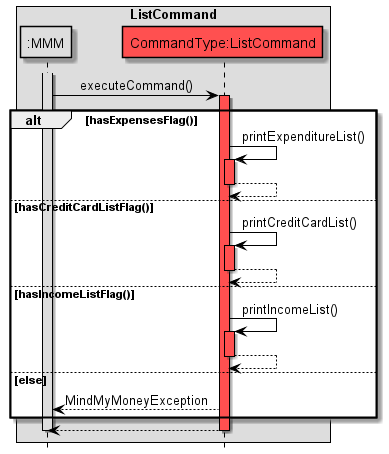

The diagram above was rendered by PlantUML. Its source (embedded in the PNG):
@startuml
!include Style.puml

hide footbox
skinparam sequenceMessageAlign center

skinparam sequence {
ArrowColor black
participantBorderColor black
LifelineBorderColor black
boxBorderColor black
}

box ListCommand
participant ":MMM" as MMM MMM_COLOUR
participant "CommandType:ListCommand" as C COMMANDS_COLOUR
end box

activate MMM MMM_COLOUR
MMM -> C: executeCommand()
activate C COMMANDS_COLOUR

alt hasExpensesFlag()
C -> C: printExpenditureList()
activate C COMMANDS_COLOUR
C --> C
deactivate C

else hasCreditCardListFlag()
C -> C: printCreditCardList()
activate C COMMANDS_COLOUR
C --> C
deactivate C

else hasIncomeListFlag()
C -> C: printIncomeList()
activate C COMMANDS_COLOUR
C --> C
deactivate C

else else
C --> MMM: MindMyMoneyException

end
C --> MMM
deactivate C
deactivate MMM

@enduml